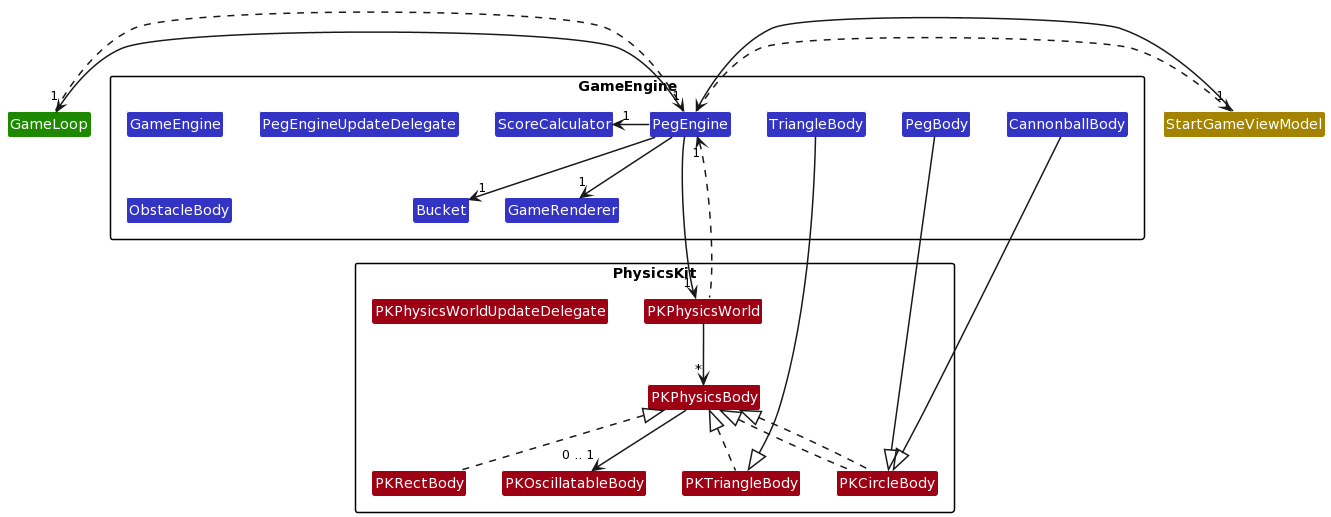

The diagram above was rendered by PlantUML. Its source (embedded in the PNG):
@startuml
!define UI_COLOR #1D8900
!define UI_COLOR_T1 #83E769
!define UI_COLOR_T2 #3FC71B
!define UI_COLOR_T3 #166800
!define UI_COLOR_T4 #0E4100

!define LOGIC_COLOR #3333C4
!define LOGIC_COLOR_T1 #C8C8FA
!define LOGIC_COLOR_T2 #6A6ADC
!define LOGIC_COLOR_T3 #1616B0
!define LOGIC_COLOR_T4 #101086

!define MODEL_COLOR #9D0012
!define MODEL_COLOR_T1 #F97181
!define MODEL_COLOR_T2 #E41F36
!define MODEL_COLOR_T3 #7B000E
!define MODEL_COLOR_T4 #51000A

!define STORAGE_COLOR #A38300
!define STORAGE_COLOR_T1 #FFE374
!define STORAGE_COLOR_T2 #EDC520
!define STORAGE_COLOR_T3 #806600
!define STORAGE_COLOR_T2 #544400

!define USER_COLOR #000000

skinparam BackgroundColor #FFFFFFF

skinparam Shadowing false

skinparam Class {
    FontColor #FFFFFF
    BorderThickness 1
    BorderColor #FFFFFF
    StereotypeFontColor #FFFFFF
    FontName Arial
}

skinparam Actor {
    BorderColor USER_COLOR
    Color USER_COLOR
    FontName Arial
}

skinparam Sequence {
    MessageAlign center
    BoxFontSize 15
    BoxPadding 0
    BoxFontColor #FFFFFF
    FontName Arial
}

skinparam Participant {
    FontColor #FFFFFFF
    Padding 20
}

skinparam MinClassWidth 50
skinparam ParticipantPadding 10
skinparam Shadowing false
skinparam DefaultTextAlignment center
skinparam packageStyle Rectangle

hide footbox
hide members
hide circle



skinparam arrowThickness 1.5

Class GameLoop UI_COLOR
Class StartGameViewModel STORAGE_COLOR

package GameEngine {
Class GameEngine LOGIC_COLOR
Class PegEngine LOGIC_COLOR
Class ScoreCalculator LOGIC_COLOR
Class PegEngineUpdateDelegate LOGIC_COLOR
Class GameRenderer LOGIC_COLOR
Class PegBody LOGIC_COLOR
Class CannonballBody LOGIC_COLOR
Class Bucket LOGIC_COLOR
Class ObstacleBody LOGIC_COLOR
Class TriangleBody LOGIC_COLOR
}

package PhysicsKit {
Class PKPhysicsWorld MODEL_COLOR
Class PKPhysicsWorldUpdateDelegate MODEL_COLOR
Class PKPhysicsBody MODEL_COLOR
Class PKCircleBody MODEL_COLOR
Class PKTriangleBody MODEL_COLOR
Class PKRectBody MODEL_COLOR
Class PKOscillatableBody MODEL_COLOR
}


PegEngine -up> "1" GameLoop
GameLoop .down> "1" PegEngine
PegEngine .right> "1" StartGameViewModel
StartGameViewModel -left> PegEngine

PegEngine -down-> "1" PKPhysicsWorld
PKPhysicsWorld -down-> "*" PKPhysicsBody
PKPhysicsBody -down-> "0 .. 1" PKOscillatableBody
PKPhysicsWorld .up..> "1" PegEngine
PKCircleBody .up.|> PKPhysicsBody
PKRectBody .up.|> PKPhysicsBody
PKTriangleBody .up.|> PKPhysicsBody

PegEngine -left-> "1" ScoreCalculator
PegEngine -down-> "1" GameRenderer
PegEngine -down-> "1" Bucket

PKCircleBody .up.|> PKPhysicsBody

TriangleBody -down|> PKTriangleBody
PegBody -down|> PKCircleBody
CannonballBody -down|> PKCircleBody
@enduml